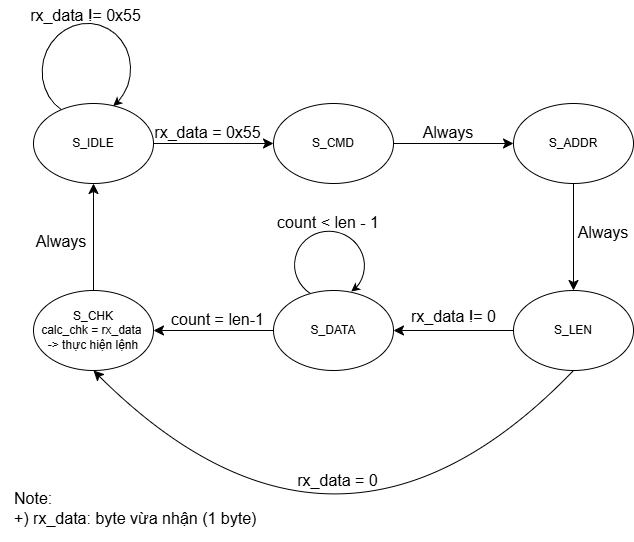

The diagram above was exported from draw.io. Its source (the exported page's mxGraphModel, read from the mxfile embedded in the PNG):
<mxGraphModel dx="1637" dy="701" grid="0" gridSize="10" guides="1" tooltips="1" connect="1" arrows="1" fold="1" page="0" pageScale="1" pageWidth="827" pageHeight="1169" math="0" shadow="0">
  <root>
    <mxCell id="0" />
    <mxCell id="1" parent="0" />
    <mxCell id="Mcmqm9mOSolSaQeIqdEd-3" edge="1" parent="1" source="Mcmqm9mOSolSaQeIqdEd-1" style="edgeStyle=none;curved=1;rounded=0;orthogonalLoop=1;jettySize=auto;html=1;fontSize=12;startSize=8;endSize=8;" target="Mcmqm9mOSolSaQeIqdEd-2" value="">
      <mxGeometry relative="1" as="geometry" />
    </mxCell>
    <mxCell id="Mcmqm9mOSolSaQeIqdEd-1" parent="1" style="ellipse;whiteSpace=wrap;html=1;" value="S_IDLE" vertex="1">
      <mxGeometry height="80" width="120" x="-96" y="159" as="geometry" />
    </mxCell>
    <mxCell id="Mcmqm9mOSolSaQeIqdEd-5" edge="1" parent="1" source="Mcmqm9mOSolSaQeIqdEd-2" style="edgeStyle=none;curved=1;rounded=0;orthogonalLoop=1;jettySize=auto;html=1;fontSize=12;startSize=8;endSize=8;" target="Mcmqm9mOSolSaQeIqdEd-4" value="">
      <mxGeometry relative="1" as="geometry" />
    </mxCell>
    <mxCell id="Mcmqm9mOSolSaQeIqdEd-2" parent="1" style="ellipse;whiteSpace=wrap;html=1;" value="S_CMD" vertex="1">
      <mxGeometry height="80" width="120" x="144" y="159" as="geometry" />
    </mxCell>
    <mxCell id="Mcmqm9mOSolSaQeIqdEd-7" edge="1" parent="1" source="Mcmqm9mOSolSaQeIqdEd-4" style="edgeStyle=none;curved=1;rounded=0;orthogonalLoop=1;jettySize=auto;html=1;fontSize=12;startSize=8;endSize=8;" target="Mcmqm9mOSolSaQeIqdEd-6" value="">
      <mxGeometry relative="1" as="geometry" />
    </mxCell>
    <mxCell id="Mcmqm9mOSolSaQeIqdEd-4" parent="1" style="ellipse;whiteSpace=wrap;html=1;" value="S_ADDR" vertex="1">
      <mxGeometry height="80" width="120" x="384" y="159" as="geometry" />
    </mxCell>
    <mxCell id="Mcmqm9mOSolSaQeIqdEd-9" edge="1" parent="1" source="Mcmqm9mOSolSaQeIqdEd-6" style="edgeStyle=none;curved=1;rounded=0;orthogonalLoop=1;jettySize=auto;html=1;fontSize=12;startSize=8;endSize=8;" target="Mcmqm9mOSolSaQeIqdEd-8" value=" ">
      <mxGeometry relative="1" as="geometry" />
    </mxCell>
    <mxCell id="Mcmqm9mOSolSaQeIqdEd-6" parent="1" style="ellipse;whiteSpace=wrap;html=1;" value="S_LEN" vertex="1">
      <mxGeometry height="80" width="120" x="384" y="346" as="geometry" />
    </mxCell>
    <mxCell id="Mcmqm9mOSolSaQeIqdEd-12" edge="1" parent="1" source="Mcmqm9mOSolSaQeIqdEd-8" style="edgeStyle=none;curved=1;rounded=0;orthogonalLoop=1;jettySize=auto;html=1;fontSize=12;startSize=8;endSize=8;" target="Mcmqm9mOSolSaQeIqdEd-10" value="">
      <mxGeometry relative="1" as="geometry" />
    </mxCell>
    <mxCell id="Mcmqm9mOSolSaQeIqdEd-8" parent="1" style="ellipse;whiteSpace=wrap;html=1;" value="S_DATA" vertex="1">
      <mxGeometry height="80" width="120" x="144" y="346" as="geometry" />
    </mxCell>
    <mxCell id="Mcmqm9mOSolSaQeIqdEd-13" edge="1" parent="1" source="Mcmqm9mOSolSaQeIqdEd-10" style="edgeStyle=none;curved=1;rounded=0;orthogonalLoop=1;jettySize=auto;html=1;fontSize=12;startSize=8;endSize=8;" target="Mcmqm9mOSolSaQeIqdEd-1" value="">
      <mxGeometry relative="1" as="geometry" />
    </mxCell>
    <mxCell id="Mcmqm9mOSolSaQeIqdEd-10" parent="1" style="ellipse;whiteSpace=wrap;html=1;" value="S_CHK&lt;div&gt;calc_chk = rx_data&amp;nbsp;&lt;/div&gt;&lt;div&gt;-&amp;gt; thực hiện lệnh&lt;/div&gt;" vertex="1">
      <mxGeometry height="80" width="120" x="-96" y="346" as="geometry" />
    </mxCell>
    <mxCell id="XXKPgyKd6-opTdF1B89x-1" parent="1" style="shape=mxgraph.basic.arc;html=1;startAngle=0.3;endAngle=0.1;endArrow=classic;endFill=1;rotation=105;" value="" vertex="1">
      <mxGeometry height="95" width="101" x="-93.9981614735919" y="78.0031588699677" as="geometry" />
    </mxCell>
    <mxCell id="XXKPgyKd6-opTdF1B89x-2" edge="1" parent="1" source="Mcmqm9mOSolSaQeIqdEd-6" style="endArrow=classic;html=1;rounded=0;fontSize=12;startSize=8;endSize=8;curved=1;exitX=0.5;exitY=1;exitDx=0;exitDy=0;entryX=0.5;entryY=1;entryDx=0;entryDy=0;" target="Mcmqm9mOSolSaQeIqdEd-10" value="">
      <mxGeometry height="50" relative="1" width="50" as="geometry">
        <Array as="points">
          <mxPoint x="209" y="670" />
        </Array>
        <mxPoint x="199" y="419" as="sourcePoint" />
        <mxPoint x="249" y="369" as="targetPoint" />
      </mxGeometry>
    </mxCell>
    <mxCell id="yvlXOR5NY6Hi0Ct7ExB--1" parent="1" style="text;html=1;whiteSpace=wrap;strokeColor=none;fillColor=none;align=center;verticalAlign=middle;rounded=0;fontSize=16;" value="rx_data = 0x55" vertex="1">
      <mxGeometry height="30" width="153" x="2" y="173" as="geometry" />
    </mxCell>
    <mxCell id="yvlXOR5NY6Hi0Ct7ExB--2" parent="1" style="text;html=1;whiteSpace=wrap;strokeColor=none;fillColor=none;align=center;verticalAlign=middle;rounded=0;fontSize=16;" value="rx_data != 0" vertex="1">
      <mxGeometry height="30" width="103" x="273" y="357" as="geometry" />
    </mxCell>
    <mxCell id="yvlXOR5NY6Hi0Ct7ExB--4" parent="1" style="text;html=1;whiteSpace=wrap;strokeColor=none;fillColor=none;align=center;verticalAlign=middle;rounded=0;fontSize=16;" value="rx_data = 0" vertex="1">
      <mxGeometry height="30" width="155" x="131" y="521" as="geometry" />
    </mxCell>
    <mxCell id="yvlXOR5NY6Hi0Ct7ExB--5" parent="1" style="shape=mxgraph.basic.arc;html=1;startAngle=0.3;endAngle=0.1;endArrow=classic;endFill=1;rotation=105;" value="" vertex="1">
      <mxGeometry height="76.96" width="75.01" x="162" y="282" as="geometry" />
    </mxCell>
    <mxCell id="yvlXOR5NY6Hi0Ct7ExB--7" parent="1" style="text;html=1;whiteSpace=wrap;strokeColor=none;fillColor=none;align=center;verticalAlign=middle;rounded=0;fontSize=16;" value="count = len-1" vertex="1">
      <mxGeometry height="30" width="117" x="30" y="360" as="geometry" />
    </mxCell>
    <mxCell id="yvlXOR5NY6Hi0Ct7ExB--8" parent="1" style="text;html=1;whiteSpace=wrap;strokeColor=none;fillColor=none;align=center;verticalAlign=middle;rounded=0;fontSize=16;" value="count &amp;lt; len - 1" vertex="1">
      <mxGeometry height="30" width="122" x="138.5" y="263" as="geometry" />
    </mxCell>
    <mxCell id="yvlXOR5NY6Hi0Ct7ExB--11" parent="1" style="text;html=1;whiteSpace=wrap;strokeColor=none;fillColor=none;align=center;verticalAlign=middle;rounded=0;fontSize=16;rotation=0;" value="Always" vertex="1">
      <mxGeometry height="30" width="122" x="-129" y="282" as="geometry" />
    </mxCell>
    <mxCell id="yvlXOR5NY6Hi0Ct7ExB--13" parent="1" style="text;html=1;whiteSpace=wrap;strokeColor=none;fillColor=none;align=center;verticalAlign=middle;rounded=0;fontSize=16;" value="rx_data != 0x55" vertex="1">
      <mxGeometry height="30" width="139" x="-113" y="56" as="geometry" />
    </mxCell>
    <mxCell id="yvlXOR5NY6Hi0Ct7ExB--14" parent="1" style="text;html=1;whiteSpace=wrap;strokeColor=none;fillColor=none;align=center;verticalAlign=middle;rounded=0;fontSize=16;" value="Always" vertex="1">
      <mxGeometry height="30" width="60" x="289" y="173" as="geometry" />
    </mxCell>
    <mxCell id="yvlXOR5NY6Hi0Ct7ExB--15" parent="1" style="text;html=1;whiteSpace=wrap;strokeColor=none;fillColor=none;align=center;verticalAlign=middle;rounded=0;fontSize=16;" value="Always" vertex="1">
      <mxGeometry height="30" width="60" x="444" y="273" as="geometry" />
    </mxCell>
    <mxCell id="YqHF8yWUTm2s4MoM8bkg-1" parent="1" style="text;html=1;whiteSpace=wrap;strokeColor=none;fillColor=none;align=left;verticalAlign=middle;rounded=0;fontSize=16;" value="Note:&lt;div&gt;+) rx_data: byte vừa nhận (1 byte)&lt;/div&gt;" vertex="1">
      <mxGeometry height="68" width="354" x="-116.99000000000001" y="530" as="geometry" />
    </mxCell>
  </root>
</mxGraphModel>